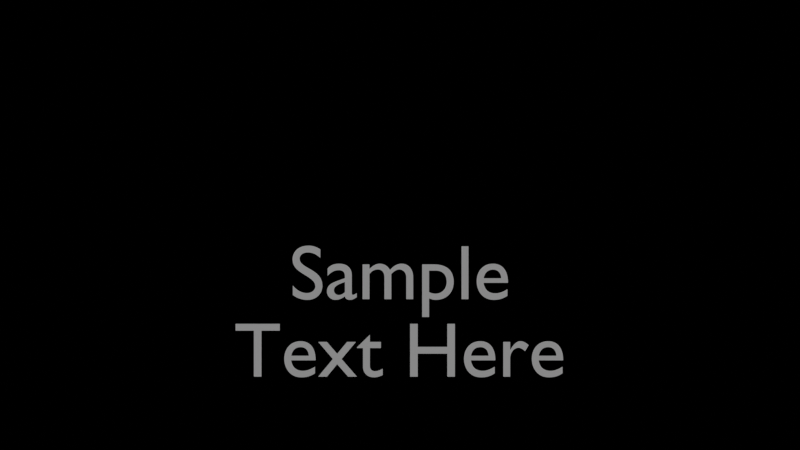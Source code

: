# Source: slide_up_txt.blend  (saved by Blender 3.6.13; exported with 4.5.12 LTS)
import bpy
from mathutils import Matrix  # noqa: F401  (used for matrix-valued properties, if any)

bpy.ops.wm.read_factory_settings(use_empty=True)
scene = bpy.context.scene
scene.name = 'Scene'

# ---- collections
col_master1 = bpy.data.collections.new('MASTER1'); scene.collection.children.link(col_master1)

# ---- world
world_world = bpy.data.worlds.new('World'); scene.world = world_world
world_world.use_nodes = True; world_world.node_tree.nodes.clear()
_N = world_world.node_tree.nodes; _L = world_world.node_tree.links
n0 = _N.new('ShaderNodeOutputWorld'); n0.name = 'World Output'; n0.location = (300, 300)
n1 = _N.new('ShaderNodeBackground'); n1.name = 'Background'; n1.location = (10, 300)
n1.inputs[0].default_value = (0.0, 0.0, 0.0, 1.0)
_L.new(n1.outputs[0], n0.inputs[0])
n0.is_active_output = True
world_world.color = (0.05088, 0.05088, 0.05088)
world_world.use_sun_shadow = False
world_world.sun_shadow_jitter_overblur = 0.0

# ---- cameras
cam_camera = bpy.data.cameras.new('Camera')

# ---- lights
light_sun = bpy.data.lights.new('Sun', 'SUN')
light_sun.transmission_factor = 0.0
light_sun.energy = 1.0

# ---- curves / text
txt_text = bpy.data.curves.new('Text', 'FONT')
txt_text.dimensions = '2D'
txt_text.body = 'Sample\nText Here'
txt_text.align_x = 'CENTER'
txt_text.align_y = 'CENTER'

# ---- objects
ob_empty = bpy.data.objects.new('Empty', None)
ob_camera = bpy.data.objects.new('Camera', cam_camera)
ob_empty_002 = bpy.data.objects.new('Empty.002', None)
ob_sun = bpy.data.objects.new('Sun', light_sun)
ob_text = bpy.data.objects.new('Text', txt_text)

# ---- transforms, parenting, visibility, modifiers, constraints
ob_empty.location = (0.0, 0.0, 1.076)
ob_empty.rotation_euler = (0.7854, 0.0, 0.0)
ob_camera.parent = ob_empty_002
ob_camera.location = (0.0, -10.92, 0.0)
ob_camera.rotation_euler = (1.571, 0.0, 0.0)
ob_empty_002.location = (0.0, 0.0006973, 0.0)
ob_sun.location = (0.0, 10.0, 0.0)
ob_sun.rotation_euler = (1.065, 0.0, 0.3491)
ob_text.location = (0.0, 0.0, -0.879)
ob_text.rotation_euler = (1.571, 0.0, 0.0)
ob_text.scale = (0.7616, 0.7616, 0.7616)

# ---- collection membership
col_master1.objects.link(ob_empty)
col_master1.objects.link(ob_camera)
col_master1.objects.link(ob_empty_002)
col_master1.objects.link(ob_sun)
col_master1.objects.link(ob_text)

# ---- scene / render settings (as saved in the file)
scene.camera = ob_camera
scene.frame_start = 1; scene.frame_end = 80; scene.frame_set(33)
scene.render.engine = 'BLENDER_EEVEE_NEXT'
scene.render.image_settings.file_format = 'FFMPEG'
scene.render.image_settings.color_mode = 'RGB'
scene.cycles.sampling_pattern = 'TABULATED_SOBOL'
scene.view_settings.view_transform = 'Filmic'
bpy.context.view_layer.update()
